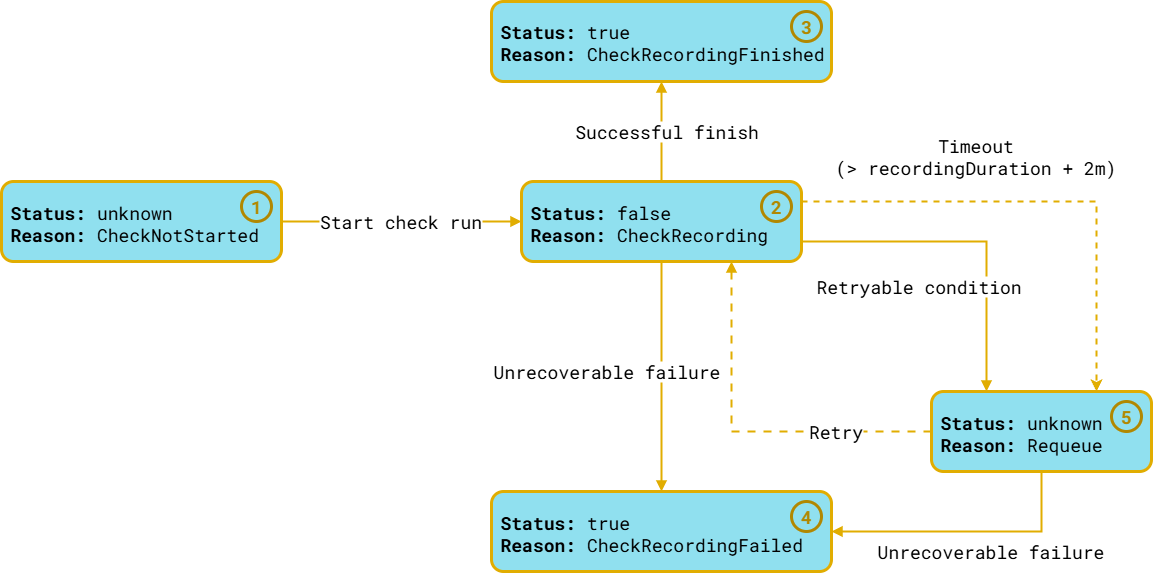

The diagram above was exported from draw.io. Its source (the exported page's mxGraphModel, read from the mxfile embedded in the PNG):
<mxGraphModel dx="1425" dy="828" grid="1" gridSize="10" guides="1" tooltips="1" connect="1" arrows="1" fold="1" page="1" pageScale="1" pageWidth="1169" pageHeight="827" math="0" shadow="0">
  <root>
    <mxCell id="0" />
    <mxCell id="1" parent="0" />
    <mxCell id="S0" value="&lt;b&gt;Status:&lt;/b&gt; unknown &lt;br&gt;&lt;b&gt;Reason:&lt;/b&gt; CheckNotStarted" style="rounded=1;whiteSpace=wrap;html=1;fontSize=18;strokeWidth=3;align=left;spacingLeft=7;strokeColor=#E1AD01;fillColor=#90E0EF;fontFamily=Roboto Mono;verticalAlign=middle;spacingTop=3;" parent="1" vertex="1">
      <mxGeometry x="10" y="210" width="280" height="80" as="geometry" />
    </mxCell>
    <mxCell id="_hgvd5b1KVoJQqldMA3h-1" value="Timeout &lt;br&gt;(&amp;gt; recordingDuration + 2m)" style="edgeStyle=orthogonalEdgeStyle;rounded=0;orthogonalLoop=1;jettySize=auto;html=1;exitX=1;exitY=0.25;exitDx=0;exitDy=0;entryX=0.75;entryY=0;entryDx=0;entryDy=0;dashed=1;fontSize=18;strokeWidth=2;align=center;spacingLeft=10;strokeColor=#E1AD01;fontFamily=Roboto Mono;" parent="1" source="S1" target="S2" edge="1">
      <mxGeometry x="-0.3043" y="45" relative="1" as="geometry">
        <mxPoint as="offset" />
      </mxGeometry>
    </mxCell>
    <mxCell id="S1" value="&lt;b&gt;Status:&lt;/b&gt; false &lt;br&gt;&lt;b&gt;Reason:&lt;/b&gt; CheckRecording" style="rounded=1;whiteSpace=wrap;html=1;fontSize=18;strokeWidth=3;align=left;spacingLeft=7;strokeColor=#E1AD01;fillColor=#90E0EF;fontFamily=Roboto Mono;verticalAlign=middle;spacingTop=3;" parent="1" vertex="1">
      <mxGeometry x="530" y="210" width="280" height="80" as="geometry" />
    </mxCell>
    <mxCell id="S2" value="&lt;b&gt;Status:&lt;/b&gt; unknown&lt;br&gt;&lt;b&gt;Reason:&lt;/b&gt; Requeue" style="rounded=1;whiteSpace=wrap;html=1;fontSize=18;strokeWidth=3;align=left;spacingLeft=7;strokeColor=#E1AD01;fillColor=#90E0EF;fontFamily=Roboto Mono;verticalAlign=middle;spacingTop=3;" parent="1" vertex="1">
      <mxGeometry x="940" y="420" width="220" height="80" as="geometry" />
    </mxCell>
    <mxCell id="S3" value="&lt;b&gt;Status:&lt;/b&gt; true&lt;br&gt;&lt;b&gt;Reason:&lt;/b&gt; CheckRecordingFinished" style="rounded=1;whiteSpace=wrap;html=1;fontSize=18;strokeWidth=3;align=left;spacingLeft=7;strokeColor=#E1AD01;fillColor=#90E0EF;fontFamily=Roboto Mono;verticalAlign=middle;spacingTop=3;" parent="1" vertex="1">
      <mxGeometry x="500" y="30" width="340" height="80" as="geometry" />
    </mxCell>
    <mxCell id="S4" value="&lt;b&gt;Status:&lt;/b&gt; true&lt;br&gt;&lt;b&gt;Reason:&lt;/b&gt; CheckRecordingFailed" style="rounded=1;whiteSpace=wrap;html=1;fontSize=18;strokeWidth=3;align=left;spacingLeft=7;strokeColor=#E1AD01;fillColor=#90E0EF;fontFamily=Roboto Mono;verticalAlign=middle;spacingTop=3;" parent="1" vertex="1">
      <mxGeometry x="500" y="520" width="340" height="80" as="geometry" />
    </mxCell>
    <mxCell id="e1" value="Start check run" style="endArrow=block;html=1;rounded=0;fontSize=18;strokeWidth=2;align=center;spacingLeft=10;strokeColor=#E1AD01;fontFamily=Roboto Mono;" parent="1" source="S0" target="S1" edge="1">
      <mxGeometry x="-0.0476" relative="1" as="geometry">
        <mxPoint as="offset" />
      </mxGeometry>
    </mxCell>
    <mxCell id="e2" value="Successful finish" style="endArrow=block;html=1;rounded=0;fontSize=18;strokeWidth=2;align=center;spacingLeft=10;strokeColor=#E1AD01;fontFamily=Roboto Mono;" parent="1" source="S1" target="S3" edge="1">
      <mxGeometry relative="1" as="geometry" />
    </mxCell>
    <mxCell id="e3" value="Unrecoverable failure" style="endArrow=block;html=1;rounded=0;fontSize=18;strokeWidth=2;align=center;spacingLeft=10;entryX=0.5;entryY=0;entryDx=0;entryDy=0;strokeColor=#E1AD01;fontFamily=Roboto Mono;" parent="1" source="S1" target="S4" edge="1">
      <mxGeometry x="-0.04" y="-60" relative="1" as="geometry">
        <mxPoint x="480" y="690" as="targetPoint" />
        <mxPoint as="offset" />
      </mxGeometry>
    </mxCell>
    <mxCell id="e4" value="Retryable condition" style="endArrow=block;html=1;rounded=0;entryX=0.25;entryY=0;entryDx=0;entryDy=0;exitX=1;exitY=0.75;exitDx=0;exitDy=0;fontSize=18;strokeWidth=2;align=center;spacingLeft=10;strokeColor=#E1AD01;fontFamily=Roboto Mono;" parent="1" source="S1" target="S2" edge="1">
      <mxGeometry x="-0.3333" y="-45" relative="1" as="geometry">
        <Array as="points">
          <mxPoint x="995" y="270" />
        </Array>
        <mxPoint as="offset" />
      </mxGeometry>
    </mxCell>
    <mxCell id="e6" value="Unrecoverable failure" style="endArrow=block;html=1;rounded=0;fontSize=18;strokeWidth=2;align=center;spacingLeft=10;entryX=1;entryY=0.5;entryDx=0;entryDy=0;exitX=0.5;exitY=1;exitDx=0;exitDy=0;strokeColor=#E1AD01;fontFamily=Roboto Mono;" parent="1" source="S2" target="S4" edge="1">
      <mxGeometry x="-0.1429" y="20" relative="1" as="geometry">
        <mxPoint x="550" y="699.4285714285713" as="targetPoint" />
        <Array as="points">
          <mxPoint x="1050" y="560" />
        </Array>
        <mxPoint as="offset" />
      </mxGeometry>
    </mxCell>
    <mxCell id="e5_dashed" value="Retry" style="endArrow=block;html=1;rounded=0;dashed=1;dashPattern=4 4;entryX=0.75;entryY=1;entryDx=0;entryDy=0;fontSize=18;strokeWidth=2;align=center;spacingLeft=10;strokeColor=#E1AD01;fontFamily=Roboto Mono;" parent="1" source="S2" target="S1" edge="1">
      <mxGeometry x="-0.4568" relative="1" as="geometry">
        <Array as="points">
          <mxPoint x="740" y="460" />
        </Array>
        <mxPoint as="offset" />
      </mxGeometry>
    </mxCell>
    <mxCell id="TBO9qtadB3PGoPaVG6jK-1" value="1" style="ellipse;whiteSpace=wrap;html=1;aspect=fixed;fontSize=18;horizontal=1;fontFamily=Roboto Mono;fillColor=none;strokeWidth=3;strokeColor=#B18801;fontStyle=1;fontColor=#B18801;" vertex="1" parent="1">
      <mxGeometry x="250" y="220" width="30" height="30" as="geometry" />
    </mxCell>
    <mxCell id="TBO9qtadB3PGoPaVG6jK-2" value="2" style="ellipse;whiteSpace=wrap;html=1;aspect=fixed;fontSize=18;horizontal=1;fontFamily=Roboto Mono;fillColor=none;strokeWidth=3;strokeColor=#B18801;fontStyle=1;fontColor=#B18801;" vertex="1" parent="1">
      <mxGeometry x="770" y="220" width="30" height="30" as="geometry" />
    </mxCell>
    <mxCell id="TBO9qtadB3PGoPaVG6jK-3" value="3" style="ellipse;whiteSpace=wrap;html=1;aspect=fixed;fontSize=18;horizontal=1;fontFamily=Roboto Mono;fillColor=none;strokeWidth=3;strokeColor=#B18801;fontStyle=1;fontColor=#B18801;" vertex="1" parent="1">
      <mxGeometry x="800" y="40" width="30" height="30" as="geometry" />
    </mxCell>
    <mxCell id="TBO9qtadB3PGoPaVG6jK-4" value="4" style="ellipse;whiteSpace=wrap;html=1;aspect=fixed;fontSize=18;horizontal=1;fontFamily=Roboto Mono;fillColor=none;strokeWidth=3;strokeColor=#B18801;fontStyle=1;fontColor=#B18801;" vertex="1" parent="1">
      <mxGeometry x="800" y="530" width="30" height="30" as="geometry" />
    </mxCell>
    <mxCell id="TBO9qtadB3PGoPaVG6jK-5" value="5" style="ellipse;whiteSpace=wrap;html=1;aspect=fixed;fontSize=18;horizontal=1;fontFamily=Roboto Mono;fillColor=none;strokeWidth=3;strokeColor=#B18801;fontStyle=1;fontColor=#B18801;" vertex="1" parent="1">
      <mxGeometry x="1120" y="430" width="30" height="30" as="geometry" />
    </mxCell>
  </root>
</mxGraphModel>